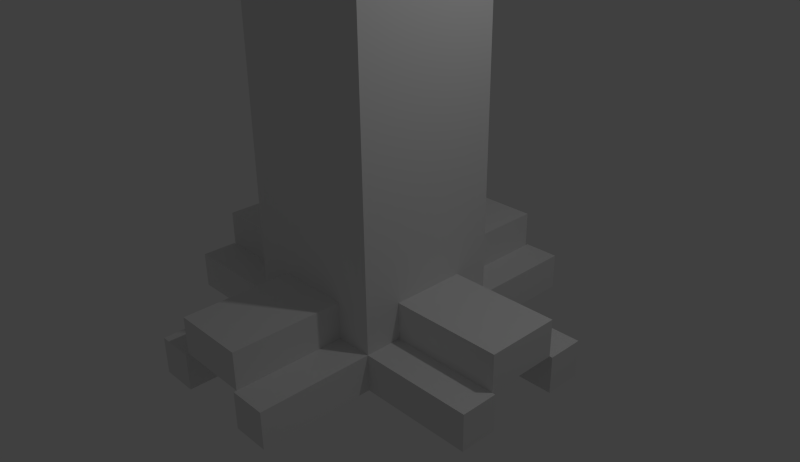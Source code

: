 # Source: column.blend  (saved by Blender 2.72.0; exported with 4.5.12 LTS)
import bpy
from mathutils import Matrix  # noqa: F401  (used for matrix-valued properties, if any)

bpy.ops.wm.read_factory_settings(use_empty=True)
scene = bpy.context.scene
scene.name = 'Scene'

# ---- collections
col_collection_1 = bpy.data.collections.new('Collection 1'); scene.collection.children.link(col_collection_1)

# ---- materials (node trees are filled in below, after node groups)
mat_material = bpy.data.materials.new('Material')
mat_material.alpha_threshold = 0.0
mat_material.use_transparent_shadow = False
mat_material.roughness = 0.5
mat_material.line_color = (0.0, 0.0, 0.0, 1.0)

# ---- material node trees

# ---- world
world_world = bpy.data.worlds.new('World'); scene.world = world_world
world_world.color = (0.05088, 0.05088, 0.05088)
world_world.use_sun_shadow = False
world_world.sun_shadow_jitter_overblur = 0.0
world_world.cycles.sampling_method = 'MANUAL'
world_world.cycles.sample_map_resolution = 256

# ---- cameras
cam_camera = bpy.data.cameras.new('Camera')
cam_camera.clip_end = 100.0
cam_camera.lens = 35.0
cam_camera.sensor_width = 32.0
cam_camera.sensor_height = 18.0
cam_camera.ortho_scale = 7.314
cam_camera.dof.focus_distance = 0.0
cam_camera.dof.aperture_fstop = 128.0

# ---- lights
light_lamp = bpy.data.lights.new('Lamp', 'POINT')
light_lamp.transmission_factor = 0.0
light_lamp.cutoff_distance = 30.0
light_lamp.energy = 100.0
light_lamp.shadow_buffer_clip_start = 1.001
light_lamp.shadow_soft_size = 0.1
light_lamp.shadow_maximum_resolution = 0.006
light_lamp.use_absolute_resolution = True
light_lamp.cycles.use_multiple_importance_sampling = False

# ---- meshes
me_cube = bpy.data.meshes.new('Cube')
me_cube.from_pydata([(1.0, 1.0, -1.0), (1.0, -1.0, -1.0), (-1.0, -1.0, -1.0), (-1.0, 1.0, -1.0), (1.0, 1.0, 1.0), (1.0, -1.0, 1.0), (-1.0, -1.0, 1.0), (-1.0, 1.0, 1.0), (1.0, 1.0, 8.138), (1.0, -1.0, 8.138), (-1.0, -1.0, 8.138), (-1.0, 1.0, 8.138), (1.0, 1.0, 16.82), (1.0, -1.0, 16.82), (-1.0, -1.0, 16.82), (-1.0, 1.0, 16.82), (1.0, 1.0, 31.41), (1.0, -1.0, 31.41), (-1.0, -1.0, 31.41), (-1.0, 1.0, 31.41), (1.0, -5.96e-08, -1.0), (1.788e-07, 1.0, -1.0), (1.0, 1.0, 0.0), (0.0, -1.0, -1.0), (1.0, -1.0, 0.0), (-1.0, 2.98e-07, -1.0), (-1.0, -1.0, 0.0), (-1.0, 1.0, 0.0), (1.0, -5.364e-07, 1.0), (2.384e-07, 1.0, 1.0), (-5.364e-07, -1.0, 1.0), (-1.0, 1.788e-07, 1.0), (5.96e-08, 1.192e-07, -1.0), (1.0, -2.98e-07, 0.0), (-2.98e-07, -1.0, 0.0), (-1.0, 2.384e-07, 0.0), (2.384e-07, 1.0, 0.0), (1.0, -0.5, -1.0), (-0.5, 1.0, -1.0), (1.0, 1.0, 0.5), (-0.5, -1.0, -1.0), (1.0, -1.0, 0.5), (-1.0, 0.5, -1.0), (-1.0, -1.0, 0.5), (-1.0, 1.0, 0.5), (1.0, -0.5, 1.0), (-0.5, 1.0, 1.0), (-0.5, -1.0, 1.0), (-1.0, 0.5, 1.0), (1.0, 0.5, -1.0), (0.5, 1.0, -1.0), (1.0, 1.0, -0.5), (0.5, -1.0, -1.0), (1.0, -1.0, -0.5), (-1.0, -0.5, -1.0), (-1.0, -1.0, -0.5), (-1.0, 1.0, -0.5), (1.0, 0.5, 1.0), (0.5, 1.0, 1.0), (0.5, -1.0, 1.0), (-1.0, -0.5, 1.0), (-0.5, 2.086e-07, -1.0), (0.5, 2.98e-08, -1.0), (1.192e-07, 0.5, -1.0), (2.98e-08, -0.5, -1.0), (1.0, -0.5, 0.0), (1.0, 0.5, 0.0), (1.0, -1.788e-07, -0.5), (1.0, -4.172e-07, 0.5), (-0.5, -1.0, 0.0), (0.5, -1.0, 0.0), (-1.49e-07, -1.0, -0.5), (-4.172e-07, -1.0, 0.5), (-1.0, 0.5, 0.0), (-1.0, -0.5, 0.0), (-1.0, 2.682e-07, -0.5), (-1.0, 2.086e-07, 0.5), (-0.5, 1.0, 0.0), (0.5, 1.0, 0.0), (2.384e-07, 1.0, 0.5), (2.086e-07, 1.0, -0.5), (-0.5, -0.5, -1.0), (1.0, -0.5, 0.5), (-0.5, -1.0, 0.5), (-1.0, 0.5, 0.5), (-0.5, 1.0, -0.5), (-0.5, 0.5, -1.0), (0.5, 0.5, -1.0), (0.5, -0.5, -1.0), (1.0, -0.5, -0.5), (1.0, 0.5, -0.5), (1.0, 0.5, 0.5), (-0.5, -1.0, -0.5), (0.5, -1.0, -0.5), (0.5, -1.0, 0.5), (-1.0, 0.5, -0.5), (-1.0, -0.5, -0.5), (-1.0, -0.5, 0.5), (-0.5, 1.0, 0.5), (0.5, 1.0, 0.5), (0.5, 1.0, -0.5), (-1.0, 1.0, 29.05), (-1.0, -1.0, 29.05), (1.0, -1.0, 29.05), (1.0, 1.0, 29.05), (1.0, -5.364e-07, 31.05), (2.384e-07, 1.0, 31.05), (-5.364e-07, -1.0, 31.05), (-1.0, 1.788e-07, 31.05), (-1.0, -1.0, 30.05), (1.0, -1.0, 30.05), (-1.0, 1.0, 30.05), (1.0, 1.0, 30.05), (-1.0, 1.788e-07, 29.05), (-5.364e-07, -1.0, 29.05), (2.98e-07, 1.0, 29.05), (1.0, -5.364e-07, 29.05), (-1.0, 1.788e-07, 30.05), (-1.49e-07, -1.788e-07, 31.05), (-5.364e-07, -1.0, 30.05), (2.682e-07, 1.0, 30.05), (1.0, -5.364e-07, 30.05), (1.0, -0.5, 31.41), (-0.5, 1.0, 31.41), (-0.5, -1.0, 31.41), (-1.0, 0.5, 31.41), (-1.0, -1.0, 30.55), (1.0, -1.0, 30.55), (-1.0, 1.0, 29.55), (1.0, 1.0, 29.55), (-1.0, 0.5, 29.05), (-0.5, -1.0, 29.05), (0.5, 1.0, 29.05), (1.0, -0.5, 29.05), (1.0, 0.5, 31.41), (0.5, 1.0, 31.41), (0.5, -1.0, 31.41), (-1.0, -0.5, 31.41), (-1.0, -1.0, 29.55), (1.0, -1.0, 29.55), (-1.0, 1.0, 30.55), (1.0, 1.0, 30.55), (-1.0, -0.5, 29.05), (0.5, -1.0, 29.05), (-0.5, 1.0, 29.05), (1.0, 0.5, 29.05), (-1.0, 1.788e-07, 30.55), (-1.0, 1.788e-07, 29.55), (-1.0, 0.5, 30.05), (-1.0, -0.5, 30.05), (-3.427e-07, -0.5, 31.05), (4.47e-08, 0.5, 31.05), (0.5, -3.576e-07, 31.05), (-0.5, 0.0, 31.05), (-5.364e-07, -1.0, 30.55), (-5.364e-07, -1.0, 29.55), (-0.5, -1.0, 30.05), (0.5, -1.0, 30.05), (2.533e-07, 1.0, 30.55), (2.831e-07, 1.0, 29.55), (0.5, 1.0, 30.05), (-0.5, 1.0, 30.05), (1.0, -5.364e-07, 30.55), (1.0, -5.364e-07, 29.55), (1.0, -0.5, 30.05), (1.0, 0.5, 30.05), (-1.0, -0.5, 30.55), (-0.5, -0.5, 31.41), (0.5, -1.0, 30.55), (-0.5, 1.0, 30.55), (1.0, 0.5, 30.55), (-1.0, 0.5, 30.55), (-1.0, 0.5, 29.55), (-1.0, -0.5, 29.55), (0.5, -0.5, 31.41), (0.5, 0.5, 31.41), (-0.5, 0.5, 31.41), (-0.5, -1.0, 30.55), (-0.5, -1.0, 29.55), (0.5, -1.0, 29.55), (0.5, 1.0, 30.55), (0.5, 1.0, 29.55), (-0.5, 1.0, 29.55), (1.0, -0.5, 30.55), (1.0, -0.5, 29.55), (1.0, 0.5, 29.55), (1.0, 1.0, -1.0), (-1.0, 1.0, -1.0), (-0.5, 1.0, -1.0), (1.0, 0.5, -1.0), (0.5, 1.0, -1.0), (1.0, 1.0, -0.5), (-1.0, 1.0, -0.5), (-0.5, 1.0, -0.5), (1.0, 0.5, -0.5), (0.5, 1.0, -0.5), (1.0, 1.0, -1.0), (-1.0, 1.0, -1.0), (-0.5, 1.0, -1.0), (1.0, 0.5, -1.0), (0.5, 1.0, -1.0), (1.0, 1.0, -0.5), (-1.0, 1.0, -0.5), (-0.5, 1.0, -0.5), (1.0, 0.5, -0.5), (0.5, 1.0, -0.5), (1.0, 1.0, -1.0), (-1.0, 1.0, -1.0), (-0.5, 1.0, -1.0), (1.0, 0.5, -1.0), (0.5, 1.0, -1.0), (1.0, 1.0, -0.5), (-1.0, 1.0, -0.5), (-0.5, 1.0, -0.5), (1.0, 0.5, -0.5), (0.5, 1.0, -0.5), (-0.5, 1.0, -0.5), (-0.5, 1.0, -1.0), (-1.0, 1.0, -1.0), (-1.0, 1.0, -0.5), (1.0, 1.0, -1.0), (1.0, 1.0, -0.5), (1.0, 0.5, -0.5), (1.0, 0.5, -1.0), (1.0, 1.0, -0.5), (1.0, 1.0, -1.0), (0.5, 1.0, -1.0), (0.5, 1.0, -0.5), (2.525, -0.5, -1.0), (2.525, -0.5, -0.5), (2.525, -1.0, -0.5), (2.525, -1.0, -1.0), (-0.5, -2.525, -1.0), (-0.5, -2.525, -0.5), (-1.0, -2.525, -0.5), (-1.0, -2.525, -1.0), (1.0, -2.525, -1.0), (1.0, -2.525, -0.5), (0.5, -2.525, -0.5), (0.5, -2.525, -1.0), (-2.525, 0.5, -1.0), (-2.525, 0.5, -0.5), (-2.525, 1.0, -0.5), (-2.525, 1.0, -1.0), (-2.525, -1.0, -1.0), (-2.525, -1.0, -0.5), (-2.525, -0.5, -0.5), (-2.525, -0.5, -1.0), (-0.5, 2.525, -0.5), (-0.5, 2.525, -1.0), (-1.0, 2.525, -1.0), (-1.0, 2.525, -0.5), (2.525, 1.0, -1.0), (2.525, 1.0, -0.5), (2.525, 0.5, -0.5), (2.525, 0.5, -1.0), (1.0, 2.525, -0.5), (1.0, 2.525, -1.0), (0.5, 2.525, -1.0), (0.5, 2.525, -0.5), (-2.492, 6.386e-07, -1.192e-07), (-2.492, 0.5, -1.192e-07), (-2.492, -0.5, -1.192e-07), (-2.492, 6.684e-07, -0.5), (-2.492, 0.5, -0.5), (-2.492, -0.5, -0.5), (1.0, 0.5, -0.5), (1.0, 0.5, 0.0), (1.0, -2.98e-07, 0.0), (1.0, -1.788e-07, -0.5), (0.5, -1.0, -0.5), (0.5, -1.0, 0.0), (-2.98e-07, -1.0, 0.0), (-1.49e-07, -1.0, -0.5), (2.384e-07, 1.0, 0.0), (2.086e-07, 1.0, -0.5), (-0.5, 1.0, -0.5), (-0.5, 1.0, 0.0), (1.0, -1.788e-07, -0.5), (1.0, -2.98e-07, 0.0), (1.0, -0.5, 0.0), (1.0, -0.5, -0.5), (-1.49e-07, -1.0, -0.5), (-2.98e-07, -1.0, 0.0), (-0.5, -1.0, 0.0), (-0.5, -1.0, -0.5), (0.5, 1.0, 0.0), (0.5, 1.0, -0.5), (2.086e-07, 1.0, -0.5), (2.384e-07, 1.0, 0.0), (-2.492, 6.684e-07, -0.5), (-2.492, 6.386e-07, -1.192e-07), (-2.492, 0.5, -1.192e-07), (-2.492, 0.5, -0.5), (-2.492, -0.5, -0.5), (-2.492, -0.5, -1.192e-07), (-2.492, 6.386e-07, -1.192e-07), (-2.492, 6.684e-07, -0.5), (2.486, 0.5, -0.5), (2.486, 0.5, -8.856e-08), (2.486, -5.637e-07, -8.856e-08), (2.486, -4.445e-07, -0.5), (0.5, -2.486, -0.5), (0.5, -2.486, -2.657e-07), (-5.637e-07, -2.486, -2.657e-07), (-4.147e-07, -2.486, -0.5), (5.927e-07, 2.486, 0.0), (5.629e-07, 2.486, -0.5), (-0.5, 2.486, -0.5), (-0.5, 2.486, 0.0), (2.486, -6.216e-07, -0.5), (2.486, -7.408e-07, 2.657e-07), (2.486, -0.5, 2.657e-07), (2.486, -0.5, -0.5), (-4.147e-07, -2.486, -0.5), (-5.637e-07, -2.486, -8.856e-08), (-0.5, -2.486, -8.856e-08), (-0.5, -2.486, -0.5), (0.5, 2.486, -2.112e-14), (0.5, 2.486, -0.5), (5.629e-07, 2.486, -0.5), (5.927e-07, 2.486, -2.112e-14), (-1.391e-07, 1.0, 31.03), (-1.391e-07, 1.0, 33.03), (0.309, 0.9511, 31.03), (0.309, 0.9511, 33.03), (0.5878, 0.809, 31.03), (0.5878, 0.809, 33.03), (0.809, 0.5878, 31.03), (0.809, 0.5878, 33.03), (0.9511, 0.309, 31.03), (0.9511, 0.309, 33.03), (1.0, -2.225e-07, 31.03), (1.0, -2.225e-07, 33.03), (0.9511, -0.309, 31.03), (0.9511, -0.309, 33.03), (0.809, -0.5878, 31.03), (0.809, -0.5878, 33.03), (0.5878, -0.809, 31.03), (0.5878, -0.809, 33.03), (0.309, -0.9511, 31.03), (0.309, -0.9511, 33.03), (-4.649e-07, -1.0, 31.03), (-4.649e-07, -1.0, 33.03), (-0.309, -0.9511, 31.03), (-0.309, -0.9511, 33.03), (-0.5878, -0.809, 31.03), (-0.5878, -0.809, 33.03), (-0.809, -0.5878, 31.03), (-0.809, -0.5878, 33.03), (-0.9511, -0.309, 31.03), (-0.9511, -0.309, 33.03), (-1.0, 7.868e-07, 31.03), (-1.0, 7.868e-07, 33.03), (-0.9511, 0.309, 31.03), (-0.9511, 0.309, 33.03), (-0.809, 0.5878, 31.03), (-0.809, 0.5878, 33.03), (-0.5878, 0.809, 31.03), (-0.5878, 0.809, 33.03), (-0.309, 0.9511, 31.03), (-0.309, 0.9511, 33.03), (1.0, -1.0, 31.41), (1.0, -0.5, 31.41), (0.5, -1.0, 31.41), (0.5, -0.5, 31.41), (1.0, 1.0, 33.03), (-1.0, -1.0, 33.03), (-1.0, 1.0, 33.03), (-0.5, 1.0, 33.03), (-0.5, -1.0, 33.03), (-1.0, 0.5, 33.03), (1.0, 0.5, 33.03), (0.5, 1.0, 33.03), (-1.0, -0.5, 33.03), (-0.5, -0.5, 33.03), (0.5, 0.5, 33.03), (-0.5, 0.5, 33.03), (1.0, -1.0, 33.03), (1.0, -0.5, 33.03), (0.5, -1.0, 33.03), (0.5, -0.5, 33.03)], [], [(81, 40, 2, 54), (7, 48, 31, 60, 6, 10, 11), (82, 45, 5, 41), (83, 47, 6, 43), (84, 48, 7, 44), (90, 49, 189, 194), (11, 10, 14, 15), (6, 47, 30, 59, 5, 9, 10), (4, 58, 29, 46, 7, 11, 8), (5, 45, 28, 57, 4, 8, 9), (166, 126, 18, 137), (10, 9, 13, 14), (8, 11, 15, 12), (9, 8, 12, 13), (175, 134, 372, 376), (168, 127, 17, 136), (169, 140, 19, 123), (170, 141, 16, 134), (86, 61, 25, 42), (87, 62, 32, 63), (88, 52, 23, 64), (89, 65, 24, 53), (272, 304, 303, 271), (91, 57, 28, 68), (92, 69, 26, 55), (271, 303, 302, 270), (94, 59, 30, 72), (95, 73, 27, 56), (75, 96, 265, 263), (97, 60, 31, 76), (98, 77, 27, 44), (99, 78, 36, 79), (100, 50, 21, 80), (61, 81, 54, 25), (32, 64, 81, 61), (64, 23, 40, 81), (65, 82, 41, 24), (33, 68, 82, 65), (68, 28, 45, 82), (69, 83, 43, 26), (34, 72, 83, 69), (72, 30, 47, 83), (73, 84, 44, 27), (35, 76, 84, 73), (76, 31, 48, 84), (77, 85, 56, 27), (302, 303, 304, 305), (80, 21, 38, 85), (38, 86, 42, 3), (21, 63, 86, 38), (63, 32, 61, 86), (50, 87, 63, 21), (0, 49, 87, 50), (49, 20, 62, 87), (62, 88, 64, 32), (20, 37, 88, 62), (37, 1, 52, 88), (20, 67, 89, 37), (266, 298, 301, 269), (49, 90, 67, 20), (100, 51, 191, 195), (51, 22, 66, 90), (66, 91, 68, 33), (22, 39, 91, 66), (39, 4, 57, 91), (23, 71, 92, 40), (269, 301, 300, 268), (52, 93, 71, 23), (74, 35, 260, 262), (53, 24, 70, 93), (70, 94, 72, 34), (24, 41, 94, 70), (41, 5, 59, 94), (35, 73, 261, 260), (25, 75, 95, 42), (96, 74, 262, 265), (54, 96, 75, 25), (95, 75, 263, 264), (55, 26, 74, 96), (74, 97, 76, 35), (26, 43, 97, 74), (43, 6, 60, 97), (46, 98, 44, 7), (29, 79, 98, 46), (79, 36, 77, 98), (58, 99, 79, 29), (4, 39, 99, 58), (39, 22, 78, 99), (268, 300, 299, 267), (22, 51, 100, 78), (50, 100, 195, 190), (15, 14, 102, 142, 113, 130, 101), (14, 13, 103, 143, 114, 131, 102), (12, 15, 101, 144, 115, 132, 104), (13, 12, 104, 145, 116, 133, 103), (171, 146, 108, 125), (172, 147, 117, 148), (173, 138, 109, 149), (174, 150, 107, 136), (175, 151, 118, 152), (176, 125, 108, 153), (177, 154, 107, 124), (178, 155, 119, 156), (179, 139, 110, 157), (180, 158, 106, 135), (181, 159, 120, 160), (182, 128, 111, 161), (183, 162, 105, 122), (184, 163, 121, 164), (185, 129, 112, 165), (146, 166, 137, 108), (117, 149, 166, 146), (149, 109, 126, 166), (150, 167, 124, 107), (118, 153, 167, 150), (153, 108, 137, 167), (154, 168, 136, 107), (119, 157, 168, 154), (157, 110, 127, 168), (158, 169, 123, 106), (120, 161, 169, 158), (161, 111, 140, 169), (162, 170, 134, 105), (121, 165, 170, 162), (165, 112, 141, 170), (140, 171, 125, 19), (111, 148, 171, 140), (148, 117, 146, 171), (128, 172, 148, 111), (101, 130, 172, 128), (130, 113, 147, 172), (147, 173, 149, 117), (113, 142, 173, 147), (142, 102, 138, 173), (122, 174, 365, 363), (105, 152, 174, 122), (152, 118, 150, 174), (134, 175, 152, 105), (365, 364, 380, 381), (135, 106, 151, 175), (151, 176, 153, 118), (106, 123, 176, 151), (167, 137, 374, 375), (126, 177, 124, 18), (109, 156, 177, 126), (156, 119, 154, 177), (138, 178, 156, 109), (102, 131, 178, 138), (131, 114, 155, 178), (155, 179, 157, 119), (114, 143, 179, 155), (143, 103, 139, 179), (141, 180, 135, 16), (112, 160, 180, 141), (160, 120, 158, 180), (129, 181, 160, 112), (104, 132, 181, 129), (132, 115, 159, 181), (159, 182, 161, 120), (115, 144, 182, 159), (144, 101, 128, 182), (127, 183, 122, 17), (110, 164, 183, 127), (164, 121, 162, 183), (139, 184, 164, 110), (103, 133, 184, 139), (133, 116, 163, 184), (163, 185, 165, 121), (116, 145, 185, 163), (145, 104, 129, 185), (194, 189, 199, 204), (195, 191, 201, 205), (190, 195, 205, 200), (51, 90, 194, 191), (85, 38, 188, 193), (56, 85, 193, 192), (3, 56, 192, 187), (0, 50, 190, 186), (49, 0, 186, 189), (38, 3, 187, 188), (204, 199, 209, 214), (205, 201, 211, 215), (200, 205, 215, 210), (191, 194, 204, 201), (193, 188, 198, 203), (192, 193, 203, 202), (187, 192, 202, 197), (186, 190, 200, 196), (189, 186, 196, 199), (188, 187, 197, 198), (53, 230, 229, 89), (89, 229, 228, 37), (228, 229, 230, 231), (201, 204, 214, 211), (203, 198, 208, 213), (202, 203, 213, 212), (197, 202, 212, 207), (196, 200, 210, 206), (199, 196, 206, 209), (198, 197, 207, 208), (73, 95, 264, 261), (208, 217, 216, 213), (207, 218, 217, 208), (212, 219, 218, 207), (213, 216, 219, 212), (267, 299, 298, 266), (211, 221, 220, 206), (214, 222, 221, 211), (209, 223, 222, 214), (206, 220, 223, 209), (298, 299, 300, 301), (206, 225, 224, 211), (210, 226, 225, 206), (215, 227, 226, 210), (211, 224, 227, 215), (1, 231, 230, 53), (37, 228, 231, 1), (232, 233, 234, 235), (92, 233, 232, 40), (55, 234, 233, 92), (2, 235, 234, 55), (40, 232, 235, 2), (236, 237, 238, 239), (53, 237, 236, 1), (93, 238, 237, 53), (52, 239, 238, 93), (1, 236, 239, 52), (240, 241, 242, 243), (95, 241, 240, 42), (56, 242, 241, 95), (3, 243, 242, 56), (42, 240, 243, 3), (244, 245, 246, 247), (55, 245, 244, 2), (96, 246, 245, 55), (54, 247, 246, 96), (2, 244, 247, 54), (248, 249, 250, 251), (217, 249, 248, 216), (218, 250, 249, 217), (219, 251, 250, 218), (216, 248, 251, 219), (252, 253, 254, 255), (221, 253, 252, 220), (222, 254, 253, 221), (223, 255, 254, 222), (220, 252, 255, 223), (256, 257, 258, 259), (225, 257, 256, 224), (226, 258, 257, 225), (227, 259, 258, 226), (224, 256, 259, 227), (66, 267, 266, 90), (33, 268, 267, 66), (67, 269, 268, 33), (90, 266, 269, 67), (70, 271, 270, 93), (34, 272, 271, 70), (71, 273, 272, 34), (93, 270, 273, 71), (80, 275, 274, 36), (85, 276, 275, 80), (77, 277, 276, 85), (36, 274, 277, 77), (33, 279, 278, 67), (65, 280, 279, 33), (89, 281, 280, 65), (67, 278, 281, 89), (34, 283, 282, 71), (69, 284, 283, 34), (92, 285, 284, 69), (71, 282, 285, 92), (100, 287, 286, 78), (80, 288, 287, 100), (36, 289, 288, 80), (78, 286, 289, 36), (290, 291, 292, 293), (260, 291, 290, 263), (261, 292, 291, 260), (264, 293, 292, 261), (263, 290, 293, 264), (294, 295, 296, 297), (262, 295, 294, 265), (260, 296, 295, 262), (263, 297, 296, 260), (265, 294, 297, 263), (273, 305, 304, 272), (270, 302, 305, 273), (306, 307, 308, 309), (275, 307, 306, 274), (276, 308, 307, 275), (277, 309, 308, 276), (274, 306, 309, 277), (310, 311, 312, 313), (279, 311, 310, 278), (280, 312, 311, 279), (281, 313, 312, 280), (278, 310, 313, 281), (314, 315, 316, 317), (283, 315, 314, 282), (284, 316, 315, 283), (285, 317, 316, 284), (282, 314, 317, 285), (318, 319, 320, 321), (287, 319, 318, 286), (288, 320, 319, 287), (289, 321, 320, 288), (286, 318, 321, 289), (322, 323, 325, 324), (324, 325, 327, 326), (326, 327, 329, 328), (328, 329, 331, 330), (330, 331, 333, 332), (332, 333, 335, 334), (334, 335, 337, 336), (336, 337, 339, 338), (338, 339, 341, 340), (340, 341, 343, 342), (342, 343, 345, 344), (344, 345, 347, 346), (346, 347, 349, 348), (348, 349, 351, 350), (350, 351, 353, 352), (352, 353, 355, 354), (354, 355, 357, 356), (356, 357, 359, 358), (358, 359, 361, 360), (360, 361, 323, 322), (18, 124, 370, 367), (174, 136, 364, 365), (136, 17, 362, 364), (17, 122, 363, 362), (375, 374, 367, 370), (366, 373, 376, 372), (369, 368, 371, 377), (379, 381, 380, 378), (362, 363, 379, 378), (134, 16, 366, 372), (125, 176, 377, 371), (19, 125, 371, 368), (176, 123, 369, 377), (363, 365, 381, 379), (123, 19, 368, 369), (364, 362, 378, 380), (137, 18, 367, 374), (124, 167, 375, 370), (135, 175, 376, 373), (16, 135, 373, 366), (323, 361, 359, 357, 355, 353, 351, 349, 347, 345, 343, 341, 339, 337, 335, 333, 331, 329, 327, 325)])
me_cube.materials.append(mat_material)
me_cube.use_remesh_preserve_volume = False
me_cube.use_remesh_preserve_attributes = False
me_cube.use_mirror_vertex_groups = False
me_cube.update()

# ---- objects
ob_cube = bpy.data.objects.new('Cube', me_cube)
ob_lamp = bpy.data.objects.new('Lamp', light_lamp)
ob_camera = bpy.data.objects.new('Camera', cam_camera)

# ---- transforms, parenting, visibility, modifiers, constraints
ob_cube.location = (0.0, 0.0, 0.0)
ob_cube.lock_rotations_4d = False
ob_cube.empty_display_type = 'ARROWS'
ob_cube.lineart.crease_threshold = 0.0
ob_lamp.location = (4.076, 1.005, 5.904)
ob_lamp.rotation_euler = (0.6503, 0.05522, 1.866)
ob_lamp.lock_rotations_4d = False
ob_lamp.empty_display_type = 'ARROWS'
ob_lamp.color = (0.0, 0.0, 0.0, 0.0)
ob_lamp.lineart.crease_threshold = 0.0
ob_camera.location = (7.481, -6.508, 5.344)
ob_camera.rotation_euler = (1.109, 0.01082, 0.8149)
ob_camera.lock_rotations_4d = False
ob_camera.empty_display_type = 'ARROWS'
ob_camera.color = (0.0, 0.0, 0.0, 0.0)
ob_camera.display_type = 'WIRE'
ob_camera.lineart.crease_threshold = 0.0

# ---- collection membership
col_collection_1.objects.link(ob_cube)
col_collection_1.objects.link(ob_lamp)
col_collection_1.objects.link(ob_camera)

# ---- scene / render settings (as saved in the file)
scene.camera = ob_camera
scene.frame_start = 1; scene.frame_end = 250; scene.frame_set(18)
scene.render.engine = 'BLENDER_EEVEE_NEXT'
scene.render.resolution_x = 1869
scene.render.resolution_percentage = 50
scene.render.dither_intensity = 0.0
scene.cycles.use_denoising = False
scene.cycles.samples = 10
scene.cycles.sampling_pattern = 'TABULATED_SOBOL'
scene.cycles.light_sampling_threshold = 0.0
scene.cycles.use_adaptive_sampling = False
scene.cycles.use_light_tree = False
scene.cycles.blur_glossy = 0.0
scene.cycles.pixel_filter_type = 'GAUSSIAN'
scene.cycles.sample_clamp_indirect = 0.0
scene.view_settings.view_transform = 'Standard'
bpy.context.view_layer.update()
